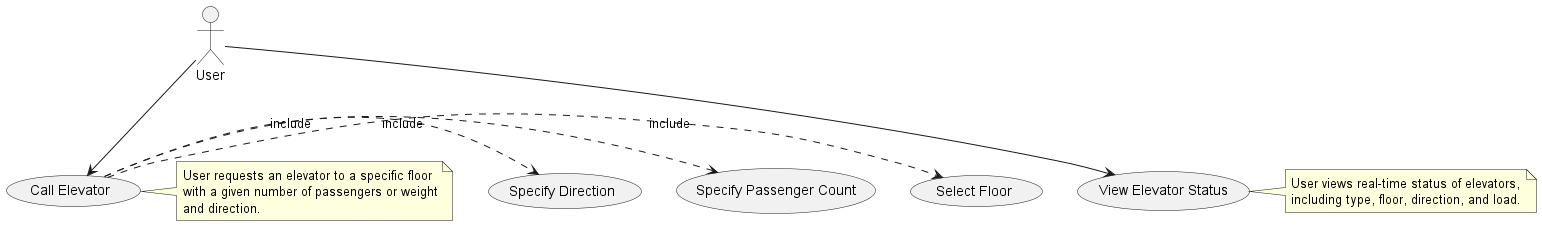

The diagram above was rendered by PlantUML. Its source (embedded in the PNG):
@startuml ElevatorUseCaseDiagram
actor User

User --> (Call Elevator)
User --> (View Elevator Status)

(Call Elevator) .> (Select Floor) : include
(Call Elevator) .> (Specify Passenger Count) : include
(Call Elevator) .> (Specify Direction) : include

note right of (Call Elevator)
    User requests an elevator to a specific floor
    with a given number of passengers or weight
    and direction.
end note

note right of (View Elevator Status)
    User views real-time status of elevators,
    including type, floor, direction, and load.
end note
@enduml